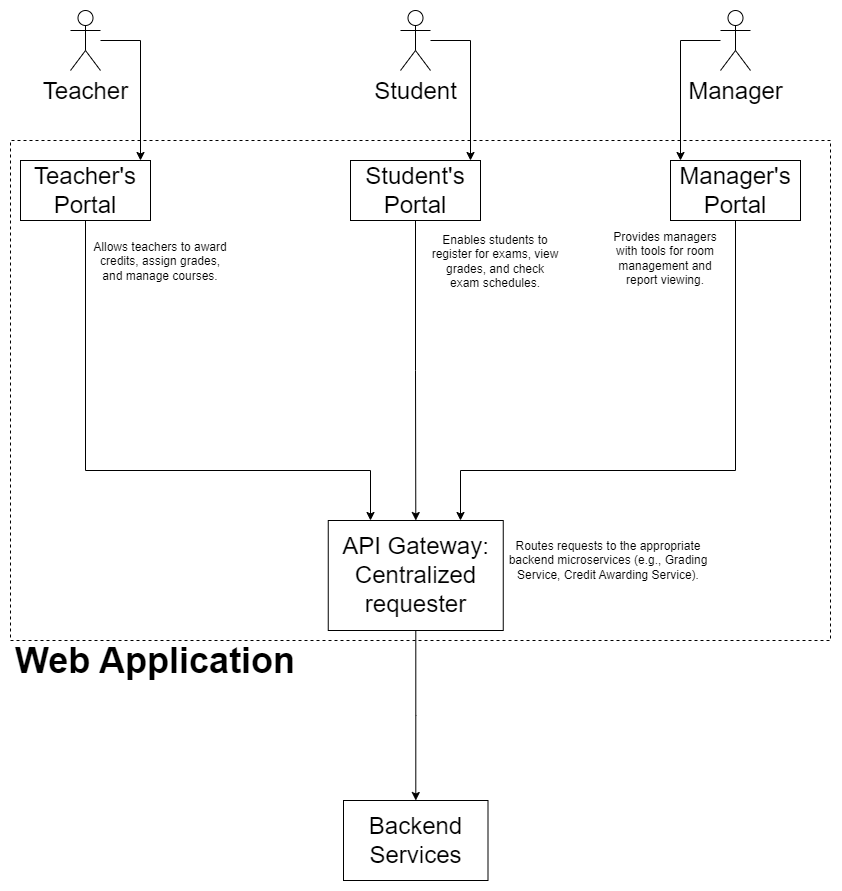

The diagram above was exported from draw.io. Its source (the exported page's mxGraphModel, read from the mxfile embedded in the PNG):
<mxGraphModel dx="1633" dy="763" grid="1" gridSize="10" guides="1" tooltips="1" connect="1" arrows="1" fold="1" page="1" pageScale="1" pageWidth="850" pageHeight="1100" math="0" shadow="0">
  <root>
    <mxCell id="0" />
    <mxCell id="1" parent="0" />
    <mxCell id="7G5QGdTMguHa9uABgoB0-5" style="edgeStyle=orthogonalEdgeStyle;rounded=0;orthogonalLoop=1;jettySize=auto;html=1;" edge="1" parent="1" source="7G5QGdTMguHa9uABgoB0-1" target="7G5QGdTMguHa9uABgoB0-4">
      <mxGeometry relative="1" as="geometry">
        <Array as="points">
          <mxPoint x="150" y="80" />
        </Array>
      </mxGeometry>
    </mxCell>
    <mxCell id="7G5QGdTMguHa9uABgoB0-1" value="&lt;font style=&quot;font-size: 24px;&quot;&gt;Teacher&lt;/font&gt;" style="shape=umlActor;verticalLabelPosition=bottom;verticalAlign=top;html=1;outlineConnect=0;" vertex="1" parent="1">
      <mxGeometry x="80" y="50" width="30" height="60" as="geometry" />
    </mxCell>
    <mxCell id="7G5QGdTMguHa9uABgoB0-8" style="edgeStyle=orthogonalEdgeStyle;rounded=0;orthogonalLoop=1;jettySize=auto;html=1;" edge="1" parent="1" source="7G5QGdTMguHa9uABgoB0-2" target="7G5QGdTMguHa9uABgoB0-6">
      <mxGeometry relative="1" as="geometry">
        <Array as="points">
          <mxPoint x="480" y="80" />
        </Array>
      </mxGeometry>
    </mxCell>
    <mxCell id="7G5QGdTMguHa9uABgoB0-2" value="&lt;font style=&quot;font-size: 24px;&quot;&gt;Student&lt;/font&gt;" style="shape=umlActor;verticalLabelPosition=bottom;verticalAlign=top;html=1;outlineConnect=0;" vertex="1" parent="1">
      <mxGeometry x="410" y="50" width="30" height="60" as="geometry" />
    </mxCell>
    <mxCell id="7G5QGdTMguHa9uABgoB0-9" style="edgeStyle=orthogonalEdgeStyle;rounded=0;orthogonalLoop=1;jettySize=auto;html=1;" edge="1" parent="1" source="7G5QGdTMguHa9uABgoB0-3" target="7G5QGdTMguHa9uABgoB0-7">
      <mxGeometry relative="1" as="geometry">
        <Array as="points">
          <mxPoint x="690" y="80" />
        </Array>
      </mxGeometry>
    </mxCell>
    <mxCell id="7G5QGdTMguHa9uABgoB0-3" value="&lt;font style=&quot;font-size: 24px;&quot;&gt;Manager&lt;/font&gt;" style="shape=umlActor;verticalLabelPosition=bottom;verticalAlign=top;html=1;outlineConnect=0;" vertex="1" parent="1">
      <mxGeometry x="730" y="50" width="30" height="60" as="geometry" />
    </mxCell>
    <mxCell id="7G5QGdTMguHa9uABgoB0-13" style="edgeStyle=orthogonalEdgeStyle;rounded=0;orthogonalLoop=1;jettySize=auto;html=1;" edge="1" parent="1" source="7G5QGdTMguHa9uABgoB0-4" target="7G5QGdTMguHa9uABgoB0-10">
      <mxGeometry relative="1" as="geometry">
        <Array as="points">
          <mxPoint x="95" y="510" />
          <mxPoint x="380" y="510" />
        </Array>
      </mxGeometry>
    </mxCell>
    <mxCell id="7G5QGdTMguHa9uABgoB0-4" value="&lt;font style=&quot;font-size: 24px;&quot;&gt;Teacher's Portal&lt;/font&gt;" style="rounded=0;whiteSpace=wrap;html=1;" vertex="1" parent="1">
      <mxGeometry x="30" y="200" width="130" height="60" as="geometry" />
    </mxCell>
    <mxCell id="7G5QGdTMguHa9uABgoB0-11" style="edgeStyle=orthogonalEdgeStyle;rounded=0;orthogonalLoop=1;jettySize=auto;html=1;" edge="1" parent="1" source="7G5QGdTMguHa9uABgoB0-6" target="7G5QGdTMguHa9uABgoB0-10">
      <mxGeometry relative="1" as="geometry" />
    </mxCell>
    <mxCell id="7G5QGdTMguHa9uABgoB0-6" value="&lt;font style=&quot;font-size: 24px;&quot;&gt;Student's Portal&lt;/font&gt;" style="rounded=0;whiteSpace=wrap;html=1;" vertex="1" parent="1">
      <mxGeometry x="360" y="200" width="130" height="60" as="geometry" />
    </mxCell>
    <mxCell id="7G5QGdTMguHa9uABgoB0-14" style="edgeStyle=orthogonalEdgeStyle;rounded=0;orthogonalLoop=1;jettySize=auto;html=1;" edge="1" parent="1" source="7G5QGdTMguHa9uABgoB0-7" target="7G5QGdTMguHa9uABgoB0-10">
      <mxGeometry relative="1" as="geometry">
        <Array as="points">
          <mxPoint x="745" y="510" />
          <mxPoint x="470" y="510" />
        </Array>
      </mxGeometry>
    </mxCell>
    <mxCell id="7G5QGdTMguHa9uABgoB0-7" value="&lt;font style=&quot;font-size: 24px;&quot;&gt;Manager's Portal&lt;/font&gt;" style="rounded=0;whiteSpace=wrap;html=1;" vertex="1" parent="1">
      <mxGeometry x="680" y="200" width="130" height="60" as="geometry" />
    </mxCell>
    <mxCell id="7G5QGdTMguHa9uABgoB0-16" style="edgeStyle=orthogonalEdgeStyle;rounded=0;orthogonalLoop=1;jettySize=auto;html=1;" edge="1" parent="1" source="7G5QGdTMguHa9uABgoB0-10" target="7G5QGdTMguHa9uABgoB0-15">
      <mxGeometry relative="1" as="geometry" />
    </mxCell>
    <mxCell id="7G5QGdTMguHa9uABgoB0-10" value="&lt;font style=&quot;font-size: 24px;&quot;&gt;API Gateway: Centralized requester&lt;/font&gt;" style="rounded=0;whiteSpace=wrap;html=1;" vertex="1" parent="1">
      <mxGeometry x="337.75" y="560" width="175" height="110" as="geometry" />
    </mxCell>
    <mxCell id="7G5QGdTMguHa9uABgoB0-15" value="&lt;font style=&quot;font-size: 24px;&quot;&gt;Backend Services&lt;/font&gt;" style="rounded=0;whiteSpace=wrap;html=1;" vertex="1" parent="1">
      <mxGeometry x="353" y="840" width="144.5" height="80" as="geometry" />
    </mxCell>
    <mxCell id="7G5QGdTMguHa9uABgoB0-17" value="Allows teachers to award credits, assign grades, and manage courses." style="text;html=1;align=center;verticalAlign=middle;whiteSpace=wrap;rounded=0;" vertex="1" parent="1">
      <mxGeometry x="100" y="271.37" width="140" height="60" as="geometry" />
    </mxCell>
    <mxCell id="7G5QGdTMguHa9uABgoB0-19" value="Enables students to register for exams, view grades, and check exam schedules." style="text;html=1;align=center;verticalAlign=middle;whiteSpace=wrap;rounded=0;" vertex="1" parent="1">
      <mxGeometry x="440" y="267.5" width="130" height="67.75" as="geometry" />
    </mxCell>
    <mxCell id="7G5QGdTMguHa9uABgoB0-20" value="Provides managers with tools for room management and report viewing." style="text;html=1;align=center;verticalAlign=middle;whiteSpace=wrap;rounded=0;" vertex="1" parent="1">
      <mxGeometry x="610" y="262.25" width="130" height="70.5" as="geometry" />
    </mxCell>
    <mxCell id="7G5QGdTMguHa9uABgoB0-21" value="" style="endArrow=none;dashed=1;html=1;rounded=0;" edge="1" parent="1">
      <mxGeometry width="50" height="50" relative="1" as="geometry">
        <mxPoint x="840" y="180" as="sourcePoint" />
        <mxPoint x="840" y="180" as="targetPoint" />
        <Array as="points">
          <mxPoint x="20" y="180" />
          <mxPoint x="20" y="680" />
          <mxPoint x="840" y="680" />
        </Array>
      </mxGeometry>
    </mxCell>
    <mxCell id="7G5QGdTMguHa9uABgoB0-22" value="Routes requests to the appropriate backend microservices (e.g., Grading Service, Credit Awarding Service)." style="text;html=1;align=center;verticalAlign=middle;whiteSpace=wrap;rounded=0;" vertex="1" parent="1">
      <mxGeometry x="512.75" y="560" width="210" height="80" as="geometry" />
    </mxCell>
    <mxCell id="7G5QGdTMguHa9uABgoB0-24" value="&lt;font style=&quot;font-size: 36px;&quot;&gt;&lt;b&gt;Web Application&lt;/b&gt;&lt;/font&gt;" style="text;html=1;align=center;verticalAlign=middle;whiteSpace=wrap;rounded=0;" vertex="1" parent="1">
      <mxGeometry x="20" y="680" width="290" height="40" as="geometry" />
    </mxCell>
  </root>
</mxGraphModel>